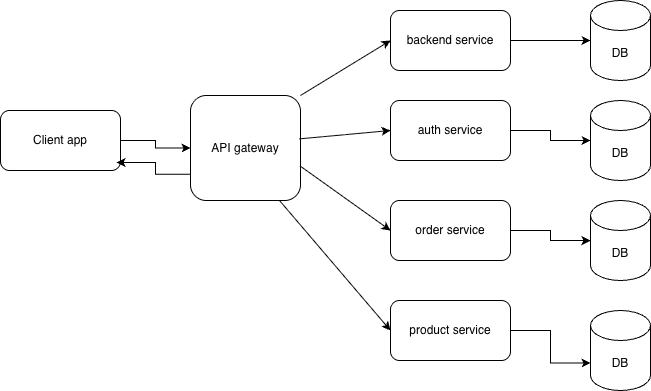

The diagram above was exported from draw.io. Its source (the exported page's mxGraphModel, read from the mxfile embedded in the PNG):
<mxGraphModel dx="1261" dy="695" grid="1" gridSize="10" guides="1" tooltips="1" connect="1" arrows="1" fold="1" page="1" pageScale="1" pageWidth="827" pageHeight="1169" math="0" shadow="0">
  <root>
    <mxCell id="0" />
    <mxCell id="1" parent="0" />
    <mxCell id="xPgnnqbNkuZR03414uTY-1" parent="1" style="rounded=1;whiteSpace=wrap;html=1;" value="Client app" vertex="1">
      <mxGeometry height="60" width="120" x="90" y="150" as="geometry" />
    </mxCell>
    <mxCell id="xPgnnqbNkuZR03414uTY-4" edge="1" parent="1" source="xPgnnqbNkuZR03414uTY-1" style="edgeStyle=orthogonalEdgeStyle;rounded=0;orthogonalLoop=1;jettySize=auto;html=1;exitX=1;exitY=0.5;exitDx=0;exitDy=0;" target="xPgnnqbNkuZR03414uTY-2" value="">
      <mxGeometry relative="1" as="geometry">
        <mxPoint x="210" y="180" as="sourcePoint" />
        <mxPoint x="350" y="180" as="targetPoint" />
      </mxGeometry>
    </mxCell>
    <mxCell id="xPgnnqbNkuZR03414uTY-2" parent="1" style="rounded=1;whiteSpace=wrap;html=1;" value="API gateway" vertex="1">
      <mxGeometry height="105" width="110" x="280" y="135" as="geometry" />
    </mxCell>
    <mxCell id="xPgnnqbNkuZR03414uTY-5" edge="1" parent="1" source="xPgnnqbNkuZR03414uTY-2" style="edgeStyle=orthogonalEdgeStyle;rounded=0;orthogonalLoop=1;jettySize=auto;html=1;exitX=0;exitY=0.75;exitDx=0;exitDy=0;entryX=0.967;entryY=0.867;entryDx=0;entryDy=0;entryPerimeter=0;" target="xPgnnqbNkuZR03414uTY-1">
      <mxGeometry relative="1" as="geometry" />
    </mxCell>
    <mxCell id="xPgnnqbNkuZR03414uTY-6" parent="1" style="rounded=1;whiteSpace=wrap;html=1;" value="backend service" vertex="1">
      <mxGeometry height="60" width="120" x="480" y="50" as="geometry" />
    </mxCell>
    <mxCell id="xPgnnqbNkuZR03414uTY-7" parent="1" style="rounded=1;whiteSpace=wrap;html=1;" value="auth service" vertex="1">
      <mxGeometry height="60" width="120" x="480" y="140" as="geometry" />
    </mxCell>
    <mxCell id="xPgnnqbNkuZR03414uTY-21" edge="1" parent="1" source="xPgnnqbNkuZR03414uTY-8" style="edgeStyle=orthogonalEdgeStyle;rounded=0;orthogonalLoop=1;jettySize=auto;html=1;exitX=1;exitY=0.5;exitDx=0;exitDy=0;" target="xPgnnqbNkuZR03414uTY-20">
      <mxGeometry relative="1" as="geometry" />
    </mxCell>
    <mxCell id="xPgnnqbNkuZR03414uTY-8" parent="1" style="rounded=1;whiteSpace=wrap;html=1;" value="order service" vertex="1">
      <mxGeometry height="60" width="120" x="480" y="240" as="geometry" />
    </mxCell>
    <mxCell id="xPgnnqbNkuZR03414uTY-9" parent="1" style="rounded=1;whiteSpace=wrap;html=1;" value="product service" vertex="1">
      <mxGeometry height="60" width="120" x="480" y="340" as="geometry" />
    </mxCell>
    <mxCell id="xPgnnqbNkuZR03414uTY-12" edge="1" parent="1" source="xPgnnqbNkuZR03414uTY-2" style="endArrow=classic;html=1;rounded=0;exitX=0.996;exitY=0.671;exitDx=0;exitDy=0;exitPerimeter=0;entryX=0;entryY=0.5;entryDx=0;entryDy=0;" target="xPgnnqbNkuZR03414uTY-8" value="">
      <mxGeometry height="50" relative="1" width="50" as="geometry">
        <mxPoint x="440" y="320" as="sourcePoint" />
        <mxPoint x="490" y="270" as="targetPoint" />
      </mxGeometry>
    </mxCell>
    <mxCell id="xPgnnqbNkuZR03414uTY-13" edge="1" parent="1" style="endArrow=classic;html=1;rounded=0;exitX=0.996;exitY=0.671;exitDx=0;exitDy=0;exitPerimeter=0;entryX=0;entryY=0.5;entryDx=0;entryDy=0;" target="xPgnnqbNkuZR03414uTY-9" value="">
      <mxGeometry height="50" relative="1" width="50" as="geometry">
        <mxPoint x="369" y="240" as="sourcePoint" />
        <mxPoint x="459" y="305" as="targetPoint" />
      </mxGeometry>
    </mxCell>
    <mxCell id="xPgnnqbNkuZR03414uTY-14" edge="1" parent="1" source="xPgnnqbNkuZR03414uTY-2" style="endArrow=classic;html=1;rounded=0;exitX=0.991;exitY=0.413;exitDx=0;exitDy=0;entryX=0;entryY=0.5;entryDx=0;entryDy=0;exitPerimeter=0;" target="xPgnnqbNkuZR03414uTY-7" value="">
      <mxGeometry height="50" relative="1" width="50" as="geometry">
        <mxPoint x="470" y="200" as="sourcePoint" />
        <mxPoint x="560" y="265" as="targetPoint" />
      </mxGeometry>
    </mxCell>
    <mxCell id="xPgnnqbNkuZR03414uTY-15" edge="1" parent="1" source="xPgnnqbNkuZR03414uTY-2" style="endArrow=classic;html=1;rounded=0;exitX=1;exitY=0;exitDx=0;exitDy=0;entryX=0;entryY=0.5;entryDx=0;entryDy=0;" target="xPgnnqbNkuZR03414uTY-6" value="">
      <mxGeometry height="50" relative="1" width="50" as="geometry">
        <mxPoint x="430" y="178" as="sourcePoint" />
        <mxPoint x="521" y="170" as="targetPoint" />
      </mxGeometry>
    </mxCell>
    <mxCell id="xPgnnqbNkuZR03414uTY-16" parent="1" style="shape=cylinder3;whiteSpace=wrap;html=1;boundedLbl=1;backgroundOutline=1;size=15;" value="DB" vertex="1">
      <mxGeometry height="80" width="60" x="680" y="40" as="geometry" />
    </mxCell>
    <mxCell id="xPgnnqbNkuZR03414uTY-17" edge="1" parent="1" source="xPgnnqbNkuZR03414uTY-6" style="edgeStyle=orthogonalEdgeStyle;rounded=0;orthogonalLoop=1;jettySize=auto;html=1;entryX=0;entryY=0.5;entryDx=0;entryDy=0;entryPerimeter=0;" target="xPgnnqbNkuZR03414uTY-16">
      <mxGeometry relative="1" as="geometry" />
    </mxCell>
    <mxCell id="xPgnnqbNkuZR03414uTY-18" parent="1" style="shape=cylinder3;whiteSpace=wrap;html=1;boundedLbl=1;backgroundOutline=1;size=15;" value="DB" vertex="1">
      <mxGeometry height="80" width="60" x="680" y="140" as="geometry" />
    </mxCell>
    <mxCell id="xPgnnqbNkuZR03414uTY-19" edge="1" parent="1" source="xPgnnqbNkuZR03414uTY-7" style="edgeStyle=orthogonalEdgeStyle;rounded=0;orthogonalLoop=1;jettySize=auto;html=1;exitX=1;exitY=0.5;exitDx=0;exitDy=0;entryX=0;entryY=0.5;entryDx=0;entryDy=0;entryPerimeter=0;" target="xPgnnqbNkuZR03414uTY-18">
      <mxGeometry relative="1" as="geometry" />
    </mxCell>
    <mxCell id="xPgnnqbNkuZR03414uTY-20" parent="1" style="shape=cylinder3;whiteSpace=wrap;html=1;boundedLbl=1;backgroundOutline=1;size=15;" value="DB" vertex="1">
      <mxGeometry height="80" width="60" x="680" y="240" as="geometry" />
    </mxCell>
    <mxCell id="xPgnnqbNkuZR03414uTY-22" parent="1" style="shape=cylinder3;whiteSpace=wrap;html=1;boundedLbl=1;backgroundOutline=1;size=15;" value="DB" vertex="1">
      <mxGeometry height="80" width="60" x="680" y="350" as="geometry" />
    </mxCell>
    <mxCell id="xPgnnqbNkuZR03414uTY-23" edge="1" parent="1" source="xPgnnqbNkuZR03414uTY-9" style="edgeStyle=orthogonalEdgeStyle;rounded=0;orthogonalLoop=1;jettySize=auto;html=1;exitX=1;exitY=0.5;exitDx=0;exitDy=0;entryX=0;entryY=0;entryDx=0;entryDy=52.5;entryPerimeter=0;" target="xPgnnqbNkuZR03414uTY-22">
      <mxGeometry relative="1" as="geometry" />
    </mxCell>
  </root>
</mxGraphModel>